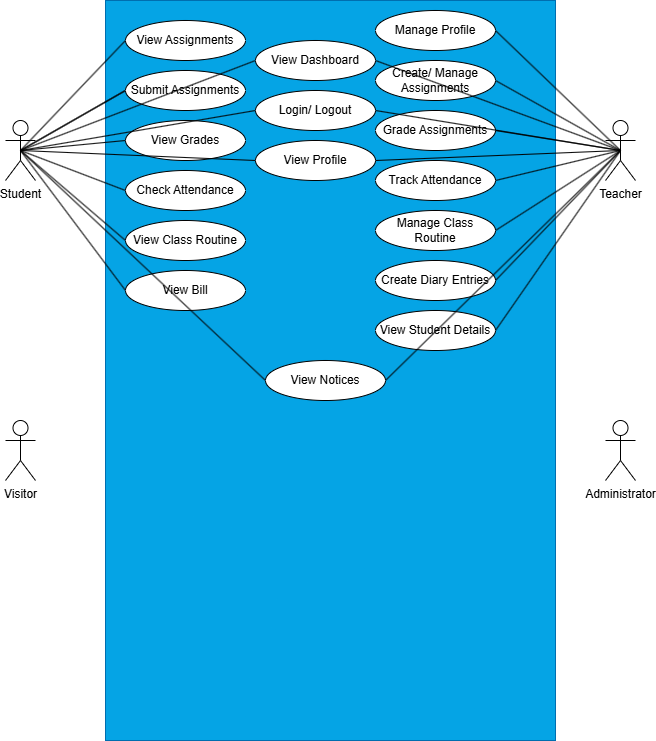

The diagram above was exported from draw.io. Its source (the exported page's mxGraphModel, read from the mxfile embedded in the PNG):
<mxGraphModel dx="1050" dy="596" grid="1" gridSize="10" guides="1" tooltips="1" connect="1" arrows="1" fold="1" page="1" pageScale="1" pageWidth="850" pageHeight="1100" math="0" shadow="0">
  <root>
    <mxCell id="0" />
    <mxCell id="1" parent="0" />
    <mxCell id="UPo9xrh_EXteBwoANA4p-1" value="" style="rounded=0;whiteSpace=wrap;html=1;fillColor=#05A4E5;strokeColor=#006EAF;fontColor=#ffffff;" vertex="1" parent="1">
      <mxGeometry x="200" y="40" width="450" height="740" as="geometry" />
    </mxCell>
    <mxCell id="UPo9xrh_EXteBwoANA4p-2" value="Student" style="shape=umlActor;verticalLabelPosition=bottom;verticalAlign=top;html=1;" vertex="1" parent="1">
      <mxGeometry x="100" y="160" width="30" height="60" as="geometry" />
    </mxCell>
    <mxCell id="UPo9xrh_EXteBwoANA4p-3" value="Visitor" style="shape=umlActor;verticalLabelPosition=bottom;verticalAlign=top;html=1;" vertex="1" parent="1">
      <mxGeometry x="100" y="460" width="30" height="60" as="geometry" />
    </mxCell>
    <mxCell id="UPo9xrh_EXteBwoANA4p-5" value="Teacher" style="shape=umlActor;verticalLabelPosition=bottom;verticalAlign=top;html=1;" vertex="1" parent="1">
      <mxGeometry x="700" y="160" width="30" height="60" as="geometry" />
    </mxCell>
    <mxCell id="UPo9xrh_EXteBwoANA4p-6" value="Administrator" style="shape=umlActor;verticalLabelPosition=bottom;verticalAlign=top;html=1;" vertex="1" parent="1">
      <mxGeometry x="700" y="460" width="30" height="60" as="geometry" />
    </mxCell>
    <mxCell id="UPo9xrh_EXteBwoANA4p-9" value="View Dashboard" style="ellipse;whiteSpace=wrap;html=1;" vertex="1" parent="1">
      <mxGeometry x="350" y="80" width="120" height="40" as="geometry" />
    </mxCell>
    <mxCell id="UPo9xrh_EXteBwoANA4p-11" value="View Profile" style="ellipse;whiteSpace=wrap;html=1;" vertex="1" parent="1">
      <mxGeometry x="350" y="180" width="120" height="40" as="geometry" />
    </mxCell>
    <mxCell id="UPo9xrh_EXteBwoANA4p-14" value="View Grades" style="ellipse;whiteSpace=wrap;html=1;" vertex="1" parent="1">
      <mxGeometry x="220" y="160" width="120" height="40" as="geometry" />
    </mxCell>
    <mxCell id="UPo9xrh_EXteBwoANA4p-15" value="Check Attendance" style="ellipse;whiteSpace=wrap;html=1;" vertex="1" parent="1">
      <mxGeometry x="220" y="210" width="120" height="40" as="geometry" />
    </mxCell>
    <mxCell id="UPo9xrh_EXteBwoANA4p-16" value="View Class Routine" style="ellipse;whiteSpace=wrap;html=1;" vertex="1" parent="1">
      <mxGeometry x="220" y="260" width="120" height="40" as="geometry" />
    </mxCell>
    <mxCell id="UPo9xrh_EXteBwoANA4p-17" value="View Notices" style="ellipse;whiteSpace=wrap;html=1;" vertex="1" parent="1">
      <mxGeometry x="360" y="400" width="120" height="40" as="geometry" />
    </mxCell>
    <mxCell id="UPo9xrh_EXteBwoANA4p-18" value="View Bill" style="ellipse;whiteSpace=wrap;html=1;" vertex="1" parent="1">
      <mxGeometry x="220" y="310" width="120" height="40" as="geometry" />
    </mxCell>
    <mxCell id="UPo9xrh_EXteBwoANA4p-19" value="Login/ Logout" style="ellipse;whiteSpace=wrap;html=1;" vertex="1" parent="1">
      <mxGeometry x="350" y="130" width="120" height="40" as="geometry" />
    </mxCell>
    <mxCell id="UPo9xrh_EXteBwoANA4p-12" value="View Assignments" style="ellipse;whiteSpace=wrap;html=1;" vertex="1" parent="1">
      <mxGeometry x="220" y="60" width="120" height="40" as="geometry" />
    </mxCell>
    <mxCell id="UPo9xrh_EXteBwoANA4p-28" value="" style="endArrow=none;html=1;rounded=0;exitX=0.5;exitY=0.5;exitDx=0;exitDy=0;exitPerimeter=0;entryX=0;entryY=0.5;entryDx=0;entryDy=0;" edge="1" parent="1" source="UPo9xrh_EXteBwoANA4p-2" target="UPo9xrh_EXteBwoANA4p-12">
      <mxGeometry width="50" height="50" relative="1" as="geometry">
        <mxPoint x="570" y="370" as="sourcePoint" />
        <mxPoint x="620" y="320" as="targetPoint" />
      </mxGeometry>
    </mxCell>
    <mxCell id="UPo9xrh_EXteBwoANA4p-29" value="" style="endArrow=none;html=1;rounded=0;exitX=0.5;exitY=0.5;exitDx=0;exitDy=0;exitPerimeter=0;entryX=0;entryY=0.5;entryDx=0;entryDy=0;" edge="1" parent="1" source="UPo9xrh_EXteBwoANA4p-2" target="UPo9xrh_EXteBwoANA4p-19">
      <mxGeometry width="50" height="50" relative="1" as="geometry">
        <mxPoint x="570" y="370" as="sourcePoint" />
        <mxPoint x="620" y="320" as="targetPoint" />
      </mxGeometry>
    </mxCell>
    <mxCell id="UPo9xrh_EXteBwoANA4p-30" value="" style="endArrow=none;html=1;rounded=0;exitX=0.5;exitY=0.5;exitDx=0;exitDy=0;exitPerimeter=0;entryX=0;entryY=0.5;entryDx=0;entryDy=0;" edge="1" parent="1" source="UPo9xrh_EXteBwoANA4p-2" target="UPo9xrh_EXteBwoANA4p-13">
      <mxGeometry width="50" height="50" relative="1" as="geometry">
        <mxPoint x="570" y="370" as="sourcePoint" />
        <mxPoint x="620" y="320" as="targetPoint" />
      </mxGeometry>
    </mxCell>
    <mxCell id="UPo9xrh_EXteBwoANA4p-31" value="" style="endArrow=none;html=1;rounded=0;exitX=0.5;exitY=0.5;exitDx=0;exitDy=0;exitPerimeter=0;entryX=0;entryY=0.5;entryDx=0;entryDy=0;" edge="1" parent="1" source="UPo9xrh_EXteBwoANA4p-2" target="UPo9xrh_EXteBwoANA4p-11">
      <mxGeometry width="50" height="50" relative="1" as="geometry">
        <mxPoint x="570" y="370" as="sourcePoint" />
        <mxPoint x="620" y="320" as="targetPoint" />
      </mxGeometry>
    </mxCell>
    <mxCell id="UPo9xrh_EXteBwoANA4p-32" value="" style="endArrow=none;html=1;rounded=0;exitX=0.5;exitY=0.5;exitDx=0;exitDy=0;exitPerimeter=0;entryX=0;entryY=0.5;entryDx=0;entryDy=0;" edge="1" parent="1" source="UPo9xrh_EXteBwoANA4p-2" target="UPo9xrh_EXteBwoANA4p-14">
      <mxGeometry width="50" height="50" relative="1" as="geometry">
        <mxPoint x="570" y="370" as="sourcePoint" />
        <mxPoint x="620" y="320" as="targetPoint" />
      </mxGeometry>
    </mxCell>
    <mxCell id="UPo9xrh_EXteBwoANA4p-33" value="" style="endArrow=none;html=1;rounded=0;exitX=0.5;exitY=0.5;exitDx=0;exitDy=0;exitPerimeter=0;entryX=0;entryY=0.5;entryDx=0;entryDy=0;" edge="1" parent="1" source="UPo9xrh_EXteBwoANA4p-2" target="UPo9xrh_EXteBwoANA4p-15">
      <mxGeometry width="50" height="50" relative="1" as="geometry">
        <mxPoint x="570" y="370" as="sourcePoint" />
        <mxPoint x="620" y="320" as="targetPoint" />
      </mxGeometry>
    </mxCell>
    <mxCell id="UPo9xrh_EXteBwoANA4p-34" value="" style="endArrow=none;html=1;rounded=0;entryX=0;entryY=0.5;entryDx=0;entryDy=0;exitX=0.5;exitY=0.5;exitDx=0;exitDy=0;exitPerimeter=0;" edge="1" parent="1" source="UPo9xrh_EXteBwoANA4p-2" target="UPo9xrh_EXteBwoANA4p-16">
      <mxGeometry width="50" height="50" relative="1" as="geometry">
        <mxPoint x="120" y="190" as="sourcePoint" />
        <mxPoint x="620" y="320" as="targetPoint" />
      </mxGeometry>
    </mxCell>
    <mxCell id="UPo9xrh_EXteBwoANA4p-35" value="" style="endArrow=none;html=1;rounded=0;entryX=0;entryY=0.5;entryDx=0;entryDy=0;exitX=0.5;exitY=0.5;exitDx=0;exitDy=0;exitPerimeter=0;" edge="1" parent="1" source="UPo9xrh_EXteBwoANA4p-2" target="UPo9xrh_EXteBwoANA4p-17">
      <mxGeometry width="50" height="50" relative="1" as="geometry">
        <mxPoint x="120" y="190" as="sourcePoint" />
        <mxPoint x="160" y="380" as="targetPoint" />
      </mxGeometry>
    </mxCell>
    <mxCell id="UPo9xrh_EXteBwoANA4p-36" value="" style="endArrow=none;html=1;rounded=0;exitX=0.5;exitY=0.5;exitDx=0;exitDy=0;exitPerimeter=0;entryX=0;entryY=0.5;entryDx=0;entryDy=0;" edge="1" parent="1" source="UPo9xrh_EXteBwoANA4p-2" target="UPo9xrh_EXteBwoANA4p-18">
      <mxGeometry width="50" height="50" relative="1" as="geometry">
        <mxPoint x="570" y="370" as="sourcePoint" />
        <mxPoint x="620" y="320" as="targetPoint" />
      </mxGeometry>
    </mxCell>
    <mxCell id="UPo9xrh_EXteBwoANA4p-37" value="" style="endArrow=none;html=1;rounded=0;exitX=0.5;exitY=0.5;exitDx=0;exitDy=0;exitPerimeter=0;entryX=0;entryY=0.5;entryDx=0;entryDy=0;" edge="1" parent="1" source="UPo9xrh_EXteBwoANA4p-2" target="UPo9xrh_EXteBwoANA4p-13">
      <mxGeometry width="50" height="50" relative="1" as="geometry">
        <mxPoint x="115" y="190" as="sourcePoint" />
        <mxPoint x="350" y="100" as="targetPoint" />
      </mxGeometry>
    </mxCell>
    <mxCell id="UPo9xrh_EXteBwoANA4p-13" value="Submit Assignments" style="ellipse;whiteSpace=wrap;html=1;" vertex="1" parent="1">
      <mxGeometry x="220" y="110" width="120" height="40" as="geometry" />
    </mxCell>
    <mxCell id="UPo9xrh_EXteBwoANA4p-38" value="" style="endArrow=none;html=1;rounded=0;entryX=0;entryY=0.5;entryDx=0;entryDy=0;exitX=0.5;exitY=0.5;exitDx=0;exitDy=0;exitPerimeter=0;" edge="1" parent="1" source="UPo9xrh_EXteBwoANA4p-2" target="UPo9xrh_EXteBwoANA4p-9">
      <mxGeometry width="50" height="50" relative="1" as="geometry">
        <mxPoint x="570" y="370" as="sourcePoint" />
        <mxPoint x="620" y="320" as="targetPoint" />
      </mxGeometry>
    </mxCell>
    <mxCell id="UPo9xrh_EXteBwoANA4p-40" value="Manage Profile" style="ellipse;whiteSpace=wrap;html=1;" vertex="1" parent="1">
      <mxGeometry x="470" y="50" width="120" height="40" as="geometry" />
    </mxCell>
    <mxCell id="UPo9xrh_EXteBwoANA4p-41" value="Create/ Manage Assignments" style="ellipse;whiteSpace=wrap;html=1;" vertex="1" parent="1">
      <mxGeometry x="470" y="100" width="120" height="40" as="geometry" />
    </mxCell>
    <mxCell id="UPo9xrh_EXteBwoANA4p-42" value="Grade Assignments" style="ellipse;whiteSpace=wrap;html=1;" vertex="1" parent="1">
      <mxGeometry x="470" y="150" width="120" height="40" as="geometry" />
    </mxCell>
    <mxCell id="UPo9xrh_EXteBwoANA4p-43" value="Track Attendance" style="ellipse;whiteSpace=wrap;html=1;" vertex="1" parent="1">
      <mxGeometry x="470" y="200" width="120" height="40" as="geometry" />
    </mxCell>
    <mxCell id="UPo9xrh_EXteBwoANA4p-44" value="Manage Class Routine" style="ellipse;whiteSpace=wrap;html=1;" vertex="1" parent="1">
      <mxGeometry x="470" y="250" width="120" height="40" as="geometry" />
    </mxCell>
    <mxCell id="UPo9xrh_EXteBwoANA4p-45" value="Create Diary Entries" style="ellipse;whiteSpace=wrap;html=1;" vertex="1" parent="1">
      <mxGeometry x="470" y="300" width="120" height="40" as="geometry" />
    </mxCell>
    <mxCell id="UPo9xrh_EXteBwoANA4p-46" value="View Student Details" style="ellipse;whiteSpace=wrap;html=1;" vertex="1" parent="1">
      <mxGeometry x="470" y="350" width="120" height="40" as="geometry" />
    </mxCell>
    <mxCell id="UPo9xrh_EXteBwoANA4p-49" value="" style="endArrow=none;html=1;rounded=0;entryX=0.5;entryY=0.5;entryDx=0;entryDy=0;entryPerimeter=0;exitX=1;exitY=0.5;exitDx=0;exitDy=0;" edge="1" parent="1" source="UPo9xrh_EXteBwoANA4p-40" target="UPo9xrh_EXteBwoANA4p-5">
      <mxGeometry width="50" height="50" relative="1" as="geometry">
        <mxPoint x="570" y="270" as="sourcePoint" />
        <mxPoint x="620" y="220" as="targetPoint" />
      </mxGeometry>
    </mxCell>
    <mxCell id="UPo9xrh_EXteBwoANA4p-50" value="" style="endArrow=none;html=1;rounded=0;entryX=0.5;entryY=0.5;entryDx=0;entryDy=0;entryPerimeter=0;exitX=1;exitY=0.5;exitDx=0;exitDy=0;" edge="1" parent="1" source="UPo9xrh_EXteBwoANA4p-41" target="UPo9xrh_EXteBwoANA4p-5">
      <mxGeometry width="50" height="50" relative="1" as="geometry">
        <mxPoint x="570" y="270" as="sourcePoint" />
        <mxPoint x="620" y="220" as="targetPoint" />
      </mxGeometry>
    </mxCell>
    <mxCell id="UPo9xrh_EXteBwoANA4p-51" value="" style="endArrow=none;html=1;rounded=0;entryX=0.5;entryY=0.5;entryDx=0;entryDy=0;entryPerimeter=0;exitX=1;exitY=0.5;exitDx=0;exitDy=0;" edge="1" parent="1" source="UPo9xrh_EXteBwoANA4p-42" target="UPo9xrh_EXteBwoANA4p-5">
      <mxGeometry width="50" height="50" relative="1" as="geometry">
        <mxPoint x="570" y="270" as="sourcePoint" />
        <mxPoint x="620" y="220" as="targetPoint" />
      </mxGeometry>
    </mxCell>
    <mxCell id="UPo9xrh_EXteBwoANA4p-52" value="" style="endArrow=none;html=1;rounded=0;exitX=1;exitY=0.5;exitDx=0;exitDy=0;entryX=0.5;entryY=0.5;entryDx=0;entryDy=0;entryPerimeter=0;" edge="1" parent="1" source="UPo9xrh_EXteBwoANA4p-43" target="UPo9xrh_EXteBwoANA4p-5">
      <mxGeometry width="50" height="50" relative="1" as="geometry">
        <mxPoint x="570" y="270" as="sourcePoint" />
        <mxPoint x="710" y="190" as="targetPoint" />
      </mxGeometry>
    </mxCell>
    <mxCell id="UPo9xrh_EXteBwoANA4p-53" value="" style="endArrow=none;html=1;rounded=0;entryX=0.5;entryY=0.5;entryDx=0;entryDy=0;entryPerimeter=0;exitX=1;exitY=0.5;exitDx=0;exitDy=0;" edge="1" parent="1" source="UPo9xrh_EXteBwoANA4p-44" target="UPo9xrh_EXteBwoANA4p-5">
      <mxGeometry width="50" height="50" relative="1" as="geometry">
        <mxPoint x="570" y="270" as="sourcePoint" />
        <mxPoint x="710" y="190" as="targetPoint" />
      </mxGeometry>
    </mxCell>
    <mxCell id="UPo9xrh_EXteBwoANA4p-54" value="" style="endArrow=none;html=1;rounded=0;entryX=0.5;entryY=0.5;entryDx=0;entryDy=0;entryPerimeter=0;exitX=1;exitY=0.5;exitDx=0;exitDy=0;" edge="1" parent="1" source="UPo9xrh_EXteBwoANA4p-45" target="UPo9xrh_EXteBwoANA4p-5">
      <mxGeometry width="50" height="50" relative="1" as="geometry">
        <mxPoint x="570" y="270" as="sourcePoint" />
        <mxPoint x="620" y="220" as="targetPoint" />
      </mxGeometry>
    </mxCell>
    <mxCell id="UPo9xrh_EXteBwoANA4p-55" value="" style="endArrow=none;html=1;rounded=0;exitX=1;exitY=0.5;exitDx=0;exitDy=0;entryX=0.5;entryY=0.5;entryDx=0;entryDy=0;entryPerimeter=0;" edge="1" parent="1" source="UPo9xrh_EXteBwoANA4p-46" target="UPo9xrh_EXteBwoANA4p-5">
      <mxGeometry width="50" height="50" relative="1" as="geometry">
        <mxPoint x="570" y="270" as="sourcePoint" />
        <mxPoint x="710" y="270" as="targetPoint" />
      </mxGeometry>
    </mxCell>
    <mxCell id="UPo9xrh_EXteBwoANA4p-56" value="" style="endArrow=none;html=1;rounded=0;entryX=0.5;entryY=0.5;entryDx=0;entryDy=0;entryPerimeter=0;exitX=1;exitY=0.5;exitDx=0;exitDy=0;" edge="1" parent="1" source="UPo9xrh_EXteBwoANA4p-9" target="UPo9xrh_EXteBwoANA4p-5">
      <mxGeometry width="50" height="50" relative="1" as="geometry">
        <mxPoint x="570" y="270" as="sourcePoint" />
        <mxPoint x="620" y="220" as="targetPoint" />
      </mxGeometry>
    </mxCell>
    <mxCell id="UPo9xrh_EXteBwoANA4p-57" value="" style="endArrow=none;html=1;rounded=0;entryX=0.5;entryY=0.5;entryDx=0;entryDy=0;entryPerimeter=0;exitX=1;exitY=0.5;exitDx=0;exitDy=0;" edge="1" parent="1" source="UPo9xrh_EXteBwoANA4p-19" target="UPo9xrh_EXteBwoANA4p-5">
      <mxGeometry width="50" height="50" relative="1" as="geometry">
        <mxPoint x="570" y="270" as="sourcePoint" />
        <mxPoint x="620" y="220" as="targetPoint" />
      </mxGeometry>
    </mxCell>
    <mxCell id="UPo9xrh_EXteBwoANA4p-58" value="" style="endArrow=none;html=1;rounded=0;entryX=0.5;entryY=0.5;entryDx=0;entryDy=0;entryPerimeter=0;exitX=1;exitY=0.5;exitDx=0;exitDy=0;" edge="1" parent="1" source="UPo9xrh_EXteBwoANA4p-11" target="UPo9xrh_EXteBwoANA4p-5">
      <mxGeometry width="50" height="50" relative="1" as="geometry">
        <mxPoint x="570" y="270" as="sourcePoint" />
        <mxPoint x="620" y="220" as="targetPoint" />
      </mxGeometry>
    </mxCell>
    <mxCell id="UPo9xrh_EXteBwoANA4p-59" value="" style="endArrow=none;html=1;rounded=0;entryX=0.5;entryY=0.5;entryDx=0;entryDy=0;entryPerimeter=0;exitX=1;exitY=0.5;exitDx=0;exitDy=0;" edge="1" parent="1" source="UPo9xrh_EXteBwoANA4p-17" target="UPo9xrh_EXteBwoANA4p-5">
      <mxGeometry width="50" height="50" relative="1" as="geometry">
        <mxPoint x="570" y="370" as="sourcePoint" />
        <mxPoint x="620" y="320" as="targetPoint" />
      </mxGeometry>
    </mxCell>
  </root>
</mxGraphModel>